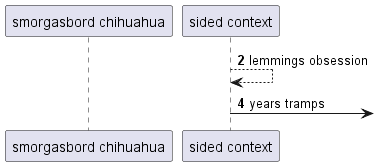

The diagram above was rendered by PlantUML. Its source (embedded in the PNG):
@startuml
participant "smorgasbord chihuahua" as 0
participant "sided context" as 1
autonumber 2 2
1 --> 1: lemmings obsession
1 ->] : years tramps
@enduml